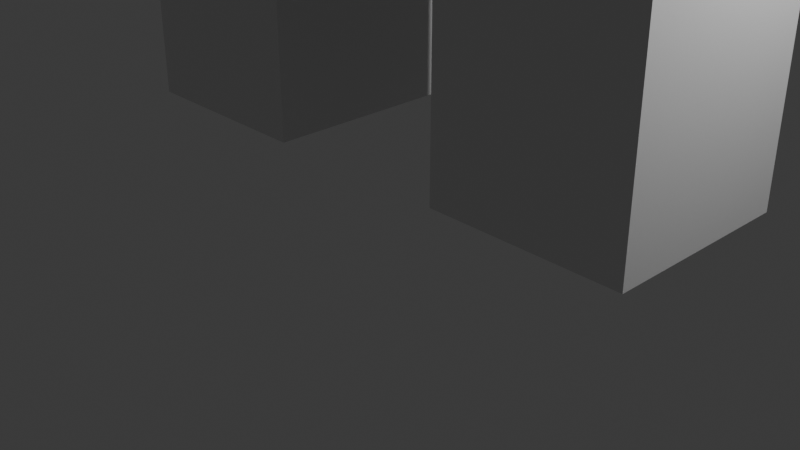 # Source: scraper.blend  (saved by Blender 4.3.34; exported with 4.5.12 LTS)
import bpy
from mathutils import Matrix  # noqa: F401  (used for matrix-valued properties, if any)

bpy.ops.wm.read_factory_settings(use_empty=True)
scene = bpy.context.scene
scene.name = 'Scene'

# ---- collections
col_body = bpy.data.collections.new('body'); scene.collection.children.link(col_body)
col_collection = bpy.data.collections.new('Collection'); scene.collection.children.link(col_collection)

# ---- materials (node trees are filled in below, after node groups)
mat_material = bpy.data.materials.new('Material')
mat_material.alpha_threshold = 0.0
mat_material.roughness = 0.5
mat_material.line_color = (0.0, 0.0, 0.0, 1.0)
mat_material_002 = bpy.data.materials.new('Material.002')
mat_material_002.alpha_threshold = 0.0
mat_material_002.roughness = 0.5
mat_material_002.line_color = (0.0, 0.0, 0.0, 1.0)

# ---- material node trees
mat_material.use_nodes = True; mat_material.node_tree.nodes.clear()
_N = mat_material.node_tree.nodes; _L = mat_material.node_tree.links
n0 = _N.new('ShaderNodeOutputMaterial'); n0.name = 'Material Output'; n0.location = (300, 300)
n1 = _N.new('ShaderNodeBsdfPrincipled'); n1.name = 'Principled BSDF'; n1.location = (10, 300)
n1.inputs[3].default_value = 1.45
_L.new(n1.outputs[0], n0.inputs[0])
n0.is_active_output = True
mat_material_002.use_nodes = True; mat_material_002.node_tree.nodes.clear()
_N = mat_material_002.node_tree.nodes; _L = mat_material_002.node_tree.links
n0 = _N.new('ShaderNodeOutputMaterial'); n0.name = 'Material Output'; n0.location = (300, 300)
n1 = _N.new('ShaderNodeBsdfPrincipled'); n1.name = 'Principled BSDF'; n1.location = (10, 300)
n1.inputs[3].default_value = 1.45
_L.new(n1.outputs[0], n0.inputs[0])
n0.is_active_output = True

# ---- world
world_world = bpy.data.worlds.new('World'); scene.world = world_world
world_world.use_nodes = True; world_world.node_tree.nodes.clear()
_N = world_world.node_tree.nodes; _L = world_world.node_tree.links
n0 = _N.new('ShaderNodeOutputWorld'); n0.name = 'World Output'; n0.location = (300, 300)
n1 = _N.new('ShaderNodeBackground'); n1.name = 'Background'; n1.location = (10, 300)
n1.inputs[0].default_value = (0.05088, 0.05088, 0.05088, 1.0)
_L.new(n1.outputs[0], n0.inputs[0])
n0.is_active_output = True
world_world.color = (0.05088, 0.05088, 0.05088)
world_world.sun_shadow_jitter_overblur = 0.0

# ---- cameras
cam_camera = bpy.data.cameras.new('Camera')
cam_camera.clip_end = 100.0
cam_camera.ortho_scale = 7.314

# ---- lights
light_light = bpy.data.lights.new('Light', 'POINT')
light_light.energy = 1000.0
light_light.shadow_soft_size = 0.1

# ---- meshes
me_cube = bpy.data.meshes.new('Cube')
me_cube.from_pydata([(1.0, 1.0, 1.0), (1.0, 1.0, -1.0), (1.0, -1.0, 1.0), (1.0, -1.0, -1.0), (-1.0, 1.0, 1.0), (-1.0, 1.0, -1.0), (-1.0, -1.0, 1.0), (-1.0, -1.0, -1.0)], [], [(0, 4, 6, 2), (3, 2, 6, 7), (7, 6, 4, 5), (5, 1, 3, 7), (1, 0, 2, 3), (5, 4, 0, 1)])
_uv = me_cube.uv_layers.new(name='UVMap')
_uv.uv.foreach_set('vector', [0.625, 0.5, 0.875, 0.5, 0.875, 0.75, 0.625, 0.75, 0.375, 0.75, 0.625, 0.75, 0.625, 1.0, 0.375, 1.0, 0.375, 0.0, 0.625, 0.0, 0.625, 0.25, 0.375, 0.25, 0.125, 0.5, 0.375, 0.5, 0.375, 0.75, 0.125, 0.75, 0.375, 0.5, 0.625, 0.5, 0.625, 0.75, 0.375, 0.75, 0.375, 0.25, 0.625, 0.25, 0.625, 0.5, 0.375, 0.5])
me_cube.materials.append(mat_material)
me_cube.use_mirror_vertex_groups = False
me_cube.update()
me_cube_002 = bpy.data.meshes.new('Cube.002')
me_cube_002.from_pydata([(1.0, 1.0, 1.0), (1.0, 1.0, -1.0), (1.0, -1.0, 1.0), (1.0, -1.0, -1.0), (-1.0, 1.0, 1.0), (-1.0, 1.0, -1.0), (-1.0, -1.0, 1.0), (-1.0, -1.0, -1.0)], [], [(0, 4, 6, 2), (3, 2, 6, 7), (7, 6, 4, 5), (5, 1, 3, 7), (1, 0, 2, 3), (5, 4, 0, 1)])
_uv = me_cube_002.uv_layers.new(name='UVMap')
_uv.uv.foreach_set('vector', [0.625, 0.5, 0.875, 0.5, 0.875, 0.75, 0.625, 0.75, 0.375, 0.75, 0.625, 0.75, 0.625, 1.0, 0.375, 1.0, 0.375, 0.0, 0.625, 0.0, 0.625, 0.25, 0.375, 0.25, 0.125, 0.5, 0.375, 0.5, 0.375, 0.75, 0.125, 0.75, 0.375, 0.5, 0.625, 0.5, 0.625, 0.75, 0.375, 0.75, 0.375, 0.25, 0.625, 0.25, 0.625, 0.5, 0.375, 0.5])
me_cube_002.materials.append(mat_material_002)
me_cube_002.use_mirror_vertex_groups = False
me_cube_002.update()
me_cube_003 = bpy.data.meshes.new('Cube.003')
me_cube_003.from_pydata([(-0.947, -0.9802, -1.079), (-0.947, -0.9802, 1.079), (-0.947, 0.9802, -1.079), (-0.947, 0.9802, 1.079), (0.947, -0.9802, -1.079), (0.947, -0.9802, 1.079), (0.947, 0.9802, -1.079), (0.947, 0.9802, 1.079)], [], [(0, 1, 3, 2), (2, 3, 7, 6), (6, 7, 5, 4), (4, 5, 1, 0), (2, 6, 4, 0), (7, 3, 1, 5)])
_uv = me_cube_003.uv_layers.new(name='UVMap')
_uv.uv.foreach_set('vector', [0.375, 0.0, 0.625, 0.0, 0.625, 0.25, 0.375, 0.25, 0.375, 0.25, 0.625, 0.25, 0.625, 0.5, 0.375, 0.5, 0.375, 0.5, 0.625, 0.5, 0.625, 0.75, 0.375, 0.75, 0.375, 0.75, 0.625, 0.75, 0.625, 1.0, 0.375, 1.0, 0.125, 0.5, 0.375, 0.5, 0.375, 0.75, 0.125, 0.75, 0.625, 0.5, 0.875, 0.5, 0.875, 0.75, 0.625, 0.75])
me_cube_003.update()
me_cube_004 = bpy.data.meshes.new('Cube.004')
me_cube_004.from_pydata([(-0.947, -0.9802, -1.079), (-0.947, -0.9802, 1.079), (-0.947, 0.9802, -1.079), (-0.947, 0.9802, 1.079), (0.947, -0.9802, -1.079), (0.947, -0.9802, 1.079), (0.947, 0.9802, -1.079), (0.947, 0.9802, 1.079)], [], [(0, 1, 3, 2), (2, 3, 7, 6), (6, 7, 5, 4), (4, 5, 1, 0), (2, 6, 4, 0), (7, 3, 1, 5)])
_uv = me_cube_004.uv_layers.new(name='UVMap')
_uv.uv.foreach_set('vector', [0.375, 0.0, 0.625, 0.0, 0.625, 0.25, 0.375, 0.25, 0.375, 0.25, 0.625, 0.25, 0.625, 0.5, 0.375, 0.5, 0.375, 0.5, 0.625, 0.5, 0.625, 0.75, 0.375, 0.75, 0.375, 0.75, 0.625, 0.75, 0.625, 1.0, 0.375, 1.0, 0.125, 0.5, 0.375, 0.5, 0.375, 0.75, 0.125, 0.75, 0.625, 0.5, 0.875, 0.5, 0.875, 0.75, 0.625, 0.75])
me_cube_004.update()
me_cube_007 = bpy.data.meshes.new('Cube.007')
me_cube_007.from_pydata([(-0.9294, -1.011, -3.934), (-0.9294, -1.011, 3.934), (-0.9294, 1.011, -3.934), (-0.9294, 1.011, 3.934), (0.9294, -1.011, -3.934), (0.9294, -1.011, 3.934), (0.9294, 1.011, -3.934), (0.9294, 1.011, 3.934)], [], [(0, 1, 3, 2), (2, 3, 7, 6), (6, 7, 5, 4), (4, 5, 1, 0), (2, 6, 4, 0), (7, 3, 1, 5)])
_uv = me_cube_007.uv_layers.new(name='UVMap')
_uv.uv.foreach_set('vector', [0.375, 0.0, 0.625, 0.0, 0.625, 0.25, 0.375, 0.25, 0.375, 0.25, 0.625, 0.25, 0.625, 0.5, 0.375, 0.5, 0.375, 0.5, 0.625, 0.5, 0.625, 0.75, 0.375, 0.75, 0.375, 0.75, 0.625, 0.75, 0.625, 1.0, 0.375, 1.0, 0.125, 0.5, 0.375, 0.5, 0.375, 0.75, 0.125, 0.75, 0.625, 0.5, 0.875, 0.5, 0.875, 0.75, 0.625, 0.75])
me_cube_007.update()
me_cube_008 = bpy.data.meshes.new('Cube.008')
me_cube_008.from_pydata([(-0.9294, -1.011, -3.934), (-0.9294, -1.011, 3.934), (-0.9294, 1.011, -3.934), (-0.9294, 1.011, 3.934), (0.9294, -1.011, -3.934), (0.9294, -1.011, 3.934), (0.9294, 1.011, -3.934), (0.9294, 1.011, 3.934)], [], [(0, 1, 3, 2), (2, 3, 7, 6), (6, 7, 5, 4), (4, 5, 1, 0), (2, 6, 4, 0), (7, 3, 1, 5)])
_uv = me_cube_008.uv_layers.new(name='UVMap')
_uv.uv.foreach_set('vector', [0.375, 0.0, 0.625, 0.0, 0.625, 0.25, 0.375, 0.25, 0.375, 0.25, 0.625, 0.25, 0.625, 0.5, 0.375, 0.5, 0.375, 0.5, 0.625, 0.5, 0.625, 0.75, 0.375, 0.75, 0.375, 0.75, 0.625, 0.75, 0.625, 1.0, 0.375, 1.0, 0.125, 0.5, 0.375, 0.5, 0.375, 0.75, 0.125, 0.75, 0.625, 0.5, 0.875, 0.5, 0.875, 0.75, 0.625, 0.75])
me_cube_008.update()
me_cube_009 = bpy.data.meshes.new('Cube.009')
me_cube_009.from_pydata([(-0.9294, -1.011, -3.934), (-0.9294, -1.011, 3.934), (-0.9294, 1.011, -3.934), (-0.9294, 1.011, 3.934), (0.9294, -1.011, -3.934), (0.9294, -1.011, 3.934), (0.9294, 1.011, -3.934), (0.9294, 1.011, 3.934)], [], [(0, 1, 3, 2), (2, 3, 7, 6), (6, 7, 5, 4), (4, 5, 1, 0), (2, 6, 4, 0), (7, 3, 1, 5)])
_uv = me_cube_009.uv_layers.new(name='UVMap')
_uv.uv.foreach_set('vector', [0.375, 0.0, 0.625, 0.0, 0.625, 0.25, 0.375, 0.25, 0.375, 0.25, 0.625, 0.25, 0.625, 0.5, 0.375, 0.5, 0.375, 0.5, 0.625, 0.5, 0.625, 0.75, 0.375, 0.75, 0.375, 0.75, 0.625, 0.75, 0.625, 1.0, 0.375, 1.0, 0.125, 0.5, 0.375, 0.5, 0.375, 0.75, 0.125, 0.75, 0.625, 0.5, 0.875, 0.5, 0.875, 0.75, 0.625, 0.75])
me_cube_009.update()
me_cube_010 = bpy.data.meshes.new('Cube.010')
me_cube_010.from_pydata([(-0.9294, -1.011, -3.934), (-0.9294, -1.011, 3.934), (-0.9294, 1.011, -3.934), (-0.9294, 1.011, 3.934), (0.9294, -1.011, -3.934), (0.9294, -1.011, 3.934), (0.9294, 1.011, -3.934), (0.9294, 1.011, 3.934)], [], [(0, 1, 3, 2), (2, 3, 7, 6), (6, 7, 5, 4), (4, 5, 1, 0), (2, 6, 4, 0), (7, 3, 1, 5)])
_uv = me_cube_010.uv_layers.new(name='UVMap')
_uv.uv.foreach_set('vector', [0.375, 0.0, 0.625, 0.0, 0.625, 0.25, 0.375, 0.25, 0.375, 0.25, 0.625, 0.25, 0.625, 0.5, 0.375, 0.5, 0.375, 0.5, 0.625, 0.5, 0.625, 0.75, 0.375, 0.75, 0.375, 0.75, 0.625, 0.75, 0.625, 1.0, 0.375, 1.0, 0.125, 0.5, 0.375, 0.5, 0.375, 0.75, 0.125, 0.75, 0.625, 0.5, 0.875, 0.5, 0.875, 0.75, 0.625, 0.75])
me_cube_010.update()
me_cube_016 = bpy.data.meshes.new('Cube.016')
me_cube_016.from_pydata([(-0.9294, -1.011, -3.934), (-0.9294, -1.011, 3.934), (-0.9294, 1.011, -3.934), (-0.9294, 1.011, 3.934), (0.9294, -1.011, -3.934), (0.9294, -1.011, 3.934), (0.9294, 1.011, -3.934), (0.9294, 1.011, 3.934)], [], [(0, 1, 3, 2), (2, 3, 7, 6), (6, 7, 5, 4), (4, 5, 1, 0), (2, 6, 4, 0), (7, 3, 1, 5)])
_uv = me_cube_016.uv_layers.new(name='UVMap')
_uv.uv.foreach_set('vector', [0.375, 0.0, 0.625, 0.0, 0.625, 0.25, 0.375, 0.25, 0.375, 0.25, 0.625, 0.25, 0.625, 0.5, 0.375, 0.5, 0.375, 0.5, 0.625, 0.5, 0.625, 0.75, 0.375, 0.75, 0.375, 0.75, 0.625, 0.75, 0.625, 1.0, 0.375, 1.0, 0.125, 0.5, 0.375, 0.5, 0.375, 0.75, 0.125, 0.75, 0.625, 0.5, 0.875, 0.5, 0.875, 0.75, 0.625, 0.75])
me_cube_016.update()
me_cube_012 = bpy.data.meshes.new('Cube.012')
me_cube_012.from_pydata([(-0.9294, -1.011, -3.934), (-0.9294, -1.011, 3.934), (-0.9294, 1.011, -3.934), (-0.9294, 1.011, 3.934), (0.9294, -1.011, -3.934), (0.9294, -1.011, 3.934), (0.9294, 1.011, -3.934), (0.9294, 1.011, 3.934)], [], [(0, 1, 3, 2), (2, 3, 7, 6), (6, 7, 5, 4), (4, 5, 1, 0), (2, 6, 4, 0), (7, 3, 1, 5)])
_uv = me_cube_012.uv_layers.new(name='UVMap')
_uv.uv.foreach_set('vector', [0.375, 0.0, 0.625, 0.0, 0.625, 0.25, 0.375, 0.25, 0.375, 0.25, 0.625, 0.25, 0.625, 0.5, 0.375, 0.5, 0.375, 0.5, 0.625, 0.5, 0.625, 0.75, 0.375, 0.75, 0.375, 0.75, 0.625, 0.75, 0.625, 1.0, 0.375, 1.0, 0.125, 0.5, 0.375, 0.5, 0.375, 0.75, 0.125, 0.75, 0.625, 0.5, 0.875, 0.5, 0.875, 0.75, 0.625, 0.75])
me_cube_012.update()
me_cube_015 = bpy.data.meshes.new('Cube.015')
me_cube_015.from_pydata([(-0.9294, -1.011, -3.934), (-0.9294, -1.011, 3.934), (-0.9294, 1.011, -3.934), (-0.9294, 1.011, 3.934), (0.9294, -1.011, -3.934), (0.9294, -1.011, 3.934), (0.9294, 1.011, -3.934), (0.9294, 1.011, 3.934)], [], [(0, 1, 3, 2), (2, 3, 7, 6), (6, 7, 5, 4), (4, 5, 1, 0), (2, 6, 4, 0), (7, 3, 1, 5)])
_uv = me_cube_015.uv_layers.new(name='UVMap')
_uv.uv.foreach_set('vector', [0.375, 0.0, 0.625, 0.0, 0.625, 0.25, 0.375, 0.25, 0.375, 0.25, 0.625, 0.25, 0.625, 0.5, 0.375, 0.5, 0.375, 0.5, 0.625, 0.5, 0.625, 0.75, 0.375, 0.75, 0.375, 0.75, 0.625, 0.75, 0.625, 1.0, 0.375, 1.0, 0.125, 0.5, 0.375, 0.5, 0.375, 0.75, 0.125, 0.75, 0.625, 0.5, 0.875, 0.5, 0.875, 0.75, 0.625, 0.75])
me_cube_015.update()
me_cube_017 = bpy.data.meshes.new('Cube.017')
me_cube_017.from_pydata([(-0.9294, -1.011, -3.934), (-0.9294, -1.011, 3.934), (-0.9294, 1.011, -3.934), (-0.9294, 1.011, 3.934), (0.9294, -1.011, -3.934), (0.9294, -1.011, 3.934), (0.9294, 1.011, -3.934), (0.9294, 1.011, 3.934)], [], [(0, 1, 3, 2), (2, 3, 7, 6), (6, 7, 5, 4), (4, 5, 1, 0), (2, 6, 4, 0), (7, 3, 1, 5)])
_uv = me_cube_017.uv_layers.new(name='UVMap')
_uv.uv.foreach_set('vector', [0.375, 0.0, 0.625, 0.0, 0.625, 0.25, 0.375, 0.25, 0.375, 0.25, 0.625, 0.25, 0.625, 0.5, 0.375, 0.5, 0.375, 0.5, 0.625, 0.5, 0.625, 0.75, 0.375, 0.75, 0.375, 0.75, 0.625, 0.75, 0.625, 1.0, 0.375, 1.0, 0.125, 0.5, 0.375, 0.5, 0.375, 0.75, 0.125, 0.75, 0.625, 0.5, 0.875, 0.5, 0.875, 0.75, 0.625, 0.75])
me_cube_017.update()
me_cube_018 = bpy.data.meshes.new('Cube.018')
me_cube_018.from_pydata([(-0.9294, -1.011, -3.934), (-0.9294, -1.011, 3.934), (-0.9294, 1.011, -3.934), (-0.9294, 1.011, 3.934), (0.9294, -1.011, -3.934), (0.9294, -1.011, 3.934), (0.9294, 1.011, -3.934), (0.9294, 1.011, 3.934)], [], [(0, 1, 3, 2), (2, 3, 7, 6), (6, 7, 5, 4), (4, 5, 1, 0), (2, 6, 4, 0), (7, 3, 1, 5)])
_uv = me_cube_018.uv_layers.new(name='UVMap')
_uv.uv.foreach_set('vector', [0.375, 0.0, 0.625, 0.0, 0.625, 0.25, 0.375, 0.25, 0.375, 0.25, 0.625, 0.25, 0.625, 0.5, 0.375, 0.5, 0.375, 0.5, 0.625, 0.5, 0.625, 0.75, 0.375, 0.75, 0.375, 0.75, 0.625, 0.75, 0.625, 1.0, 0.375, 1.0, 0.125, 0.5, 0.375, 0.5, 0.375, 0.75, 0.125, 0.75, 0.625, 0.5, 0.875, 0.5, 0.875, 0.75, 0.625, 0.75])
me_cube_018.update()
me_cube_019 = bpy.data.meshes.new('Cube.019')
me_cube_019.from_pydata([(-0.9294, -1.011, -3.934), (-0.9294, -1.011, 3.934), (-0.9294, 1.011, -3.934), (-0.9294, 1.011, 3.934), (0.9294, -1.011, -3.934), (0.9294, -1.011, 3.934), (0.9294, 1.011, -3.934), (0.9294, 1.011, 3.934)], [], [(0, 1, 3, 2), (2, 3, 7, 6), (6, 7, 5, 4), (4, 5, 1, 0), (2, 6, 4, 0), (7, 3, 1, 5)])
_uv = me_cube_019.uv_layers.new(name='UVMap')
_uv.uv.foreach_set('vector', [0.375, 0.0, 0.625, 0.0, 0.625, 0.25, 0.375, 0.25, 0.375, 0.25, 0.625, 0.25, 0.625, 0.5, 0.375, 0.5, 0.375, 0.5, 0.625, 0.5, 0.625, 0.75, 0.375, 0.75, 0.375, 0.75, 0.625, 0.75, 0.625, 1.0, 0.375, 1.0, 0.125, 0.5, 0.375, 0.5, 0.375, 0.75, 0.125, 0.75, 0.625, 0.5, 0.875, 0.5, 0.875, 0.75, 0.625, 0.75])
me_cube_019.update()
me_cube_020 = bpy.data.meshes.new('Cube.020')
me_cube_020.from_pydata([(-0.9294, -1.011, -3.934), (-0.9294, -1.011, 3.934), (-0.9294, 1.011, -3.934), (-0.9294, 1.011, 3.934), (0.9294, -1.011, -3.934), (0.9294, -1.011, 3.934), (0.9294, 1.011, -3.934), (0.9294, 1.011, 3.934)], [], [(0, 1, 3, 2), (2, 3, 7, 6), (6, 7, 5, 4), (4, 5, 1, 0), (2, 6, 4, 0), (7, 3, 1, 5)])
_uv = me_cube_020.uv_layers.new(name='UVMap')
_uv.uv.foreach_set('vector', [0.375, 0.0, 0.625, 0.0, 0.625, 0.25, 0.375, 0.25, 0.375, 0.25, 0.625, 0.25, 0.625, 0.5, 0.375, 0.5, 0.375, 0.5, 0.625, 0.5, 0.625, 0.75, 0.375, 0.75, 0.375, 0.75, 0.625, 0.75, 0.625, 1.0, 0.375, 1.0, 0.125, 0.5, 0.375, 0.5, 0.375, 0.75, 0.125, 0.75, 0.625, 0.5, 0.875, 0.5, 0.875, 0.75, 0.625, 0.75])
me_cube_020.update()
me_cube_021 = bpy.data.meshes.new('Cube.021')
me_cube_021.from_pydata([(-0.9294, -1.011, -3.934), (-0.9294, -1.011, 3.934), (-0.9294, 1.011, -3.934), (-0.9294, 1.011, 3.934), (0.9294, -1.011, -3.934), (0.9294, -1.011, 3.934), (0.9294, 1.011, -3.934), (0.9294, 1.011, 3.934)], [], [(0, 1, 3, 2), (2, 3, 7, 6), (6, 7, 5, 4), (4, 5, 1, 0), (2, 6, 4, 0), (7, 3, 1, 5)])
_uv = me_cube_021.uv_layers.new(name='UVMap')
_uv.uv.foreach_set('vector', [0.375, 0.0, 0.625, 0.0, 0.625, 0.25, 0.375, 0.25, 0.375, 0.25, 0.625, 0.25, 0.625, 0.5, 0.375, 0.5, 0.375, 0.5, 0.625, 0.5, 0.625, 0.75, 0.375, 0.75, 0.375, 0.75, 0.625, 0.75, 0.625, 1.0, 0.375, 1.0, 0.125, 0.5, 0.375, 0.5, 0.375, 0.75, 0.125, 0.75, 0.625, 0.5, 0.875, 0.5, 0.875, 0.75, 0.625, 0.75])
me_cube_021.update()
me_cube_022 = bpy.data.meshes.new('Cube.022')
me_cube_022.from_pydata([(-0.9294, -1.011, -3.934), (-0.9294, -1.011, 3.934), (-0.9294, 1.011, -3.934), (-0.9294, 1.011, 3.934), (0.9294, -1.011, -3.934), (0.9294, -1.011, 3.934), (0.9294, 1.011, -3.934), (0.9294, 1.011, 3.934)], [], [(0, 1, 3, 2), (2, 3, 7, 6), (6, 7, 5, 4), (4, 5, 1, 0), (2, 6, 4, 0), (7, 3, 1, 5)])
_uv = me_cube_022.uv_layers.new(name='UVMap')
_uv.uv.foreach_set('vector', [0.375, 0.0, 0.625, 0.0, 0.625, 0.25, 0.375, 0.25, 0.375, 0.25, 0.625, 0.25, 0.625, 0.5, 0.375, 0.5, 0.375, 0.5, 0.625, 0.5, 0.625, 0.75, 0.375, 0.75, 0.375, 0.75, 0.625, 0.75, 0.625, 1.0, 0.375, 1.0, 0.125, 0.5, 0.375, 0.5, 0.375, 0.75, 0.125, 0.75, 0.625, 0.5, 0.875, 0.5, 0.875, 0.75, 0.625, 0.75])
me_cube_022.update()
me_cube_023 = bpy.data.meshes.new('Cube.023')
me_cube_023.from_pydata([(-0.9294, -1.011, -3.934), (-0.9294, -1.011, 3.934), (-0.9294, 1.011, -3.934), (-0.9294, 1.011, 3.934), (0.9294, -1.011, -3.934), (0.9294, -1.011, 3.934), (0.9294, 1.011, -3.934), (0.9294, 1.011, 3.934)], [], [(0, 1, 3, 2), (2, 3, 7, 6), (6, 7, 5, 4), (4, 5, 1, 0), (2, 6, 4, 0), (7, 3, 1, 5)])
_uv = me_cube_023.uv_layers.new(name='UVMap')
_uv.uv.foreach_set('vector', [0.375, 0.0, 0.625, 0.0, 0.625, 0.25, 0.375, 0.25, 0.375, 0.25, 0.625, 0.25, 0.625, 0.5, 0.375, 0.5, 0.375, 0.5, 0.625, 0.5, 0.625, 0.75, 0.375, 0.75, 0.375, 0.75, 0.625, 0.75, 0.625, 1.0, 0.375, 1.0, 0.125, 0.5, 0.375, 0.5, 0.375, 0.75, 0.125, 0.75, 0.625, 0.5, 0.875, 0.5, 0.875, 0.75, 0.625, 0.75])
me_cube_023.update()
me_cube_024 = bpy.data.meshes.new('Cube.024')
me_cube_024.from_pydata([(-0.9294, -1.011, -3.934), (-0.9294, -1.011, 3.934), (-0.9294, 1.011, -3.934), (-0.9294, 1.011, 3.934), (0.9294, -1.011, -3.934), (0.9294, -1.011, 3.934), (0.9294, 1.011, -3.934), (0.9294, 1.011, 3.934)], [], [(0, 1, 3, 2), (2, 3, 7, 6), (6, 7, 5, 4), (4, 5, 1, 0), (2, 6, 4, 0), (7, 3, 1, 5)])
_uv = me_cube_024.uv_layers.new(name='UVMap')
_uv.uv.foreach_set('vector', [0.375, 0.0, 0.625, 0.0, 0.625, 0.25, 0.375, 0.25, 0.375, 0.25, 0.625, 0.25, 0.625, 0.5, 0.375, 0.5, 0.375, 0.5, 0.625, 0.5, 0.625, 0.75, 0.375, 0.75, 0.375, 0.75, 0.625, 0.75, 0.625, 1.0, 0.375, 1.0, 0.125, 0.5, 0.375, 0.5, 0.375, 0.75, 0.125, 0.75, 0.625, 0.5, 0.875, 0.5, 0.875, 0.75, 0.625, 0.75])
me_cube_024.update()
me_cube_025 = bpy.data.meshes.new('Cube.025')
me_cube_025.from_pydata([(-0.9294, -1.011, -3.934), (-0.9294, -1.011, 3.934), (-0.9294, 1.011, -3.934), (-0.9294, 1.011, 3.934), (0.9294, -1.011, -3.934), (0.9294, -1.011, 3.934), (0.9294, 1.011, -3.934), (0.9294, 1.011, 3.934)], [], [(0, 1, 3, 2), (2, 3, 7, 6), (6, 7, 5, 4), (4, 5, 1, 0), (2, 6, 4, 0), (7, 3, 1, 5)])
_uv = me_cube_025.uv_layers.new(name='UVMap')
_uv.uv.foreach_set('vector', [0.375, 0.0, 0.625, 0.0, 0.625, 0.25, 0.375, 0.25, 0.375, 0.25, 0.625, 0.25, 0.625, 0.5, 0.375, 0.5, 0.375, 0.5, 0.625, 0.5, 0.625, 0.75, 0.375, 0.75, 0.375, 0.75, 0.625, 0.75, 0.625, 1.0, 0.375, 1.0, 0.125, 0.5, 0.375, 0.5, 0.375, 0.75, 0.125, 0.75, 0.625, 0.5, 0.875, 0.5, 0.875, 0.75, 0.625, 0.75])
me_cube_025.update()
me_cube_026 = bpy.data.meshes.new('Cube.026')
me_cube_026.from_pydata([(-0.9294, -1.011, -3.934), (-0.9294, -1.011, 3.934), (-0.9294, 1.011, -3.934), (-0.9294, 1.011, 3.934), (0.9294, -1.011, -3.934), (0.9294, -1.011, 3.934), (0.9294, 1.011, -3.934), (0.9294, 1.011, 3.934)], [], [(0, 1, 3, 2), (2, 3, 7, 6), (6, 7, 5, 4), (4, 5, 1, 0), (2, 6, 4, 0), (7, 3, 1, 5)])
_uv = me_cube_026.uv_layers.new(name='UVMap')
_uv.uv.foreach_set('vector', [0.375, 0.0, 0.625, 0.0, 0.625, 0.25, 0.375, 0.25, 0.375, 0.25, 0.625, 0.25, 0.625, 0.5, 0.375, 0.5, 0.375, 0.5, 0.625, 0.5, 0.625, 0.75, 0.375, 0.75, 0.375, 0.75, 0.625, 0.75, 0.625, 1.0, 0.375, 1.0, 0.125, 0.5, 0.375, 0.5, 0.375, 0.75, 0.125, 0.75, 0.625, 0.5, 0.875, 0.5, 0.875, 0.75, 0.625, 0.75])
me_cube_026.update()
me_cube_027 = bpy.data.meshes.new('Cube.027')
me_cube_027.from_pydata([(-0.9294, -1.011, -3.934), (-0.9294, -1.011, 3.934), (-0.9294, 1.011, -3.934), (-0.9294, 1.011, 3.934), (0.9294, -1.011, -3.934), (0.9294, -1.011, 3.934), (0.9294, 1.011, -3.934), (0.9294, 1.011, 3.934)], [], [(0, 1, 3, 2), (2, 3, 7, 6), (6, 7, 5, 4), (4, 5, 1, 0), (2, 6, 4, 0), (7, 3, 1, 5)])
_uv = me_cube_027.uv_layers.new(name='UVMap')
_uv.uv.foreach_set('vector', [0.375, 0.0, 0.625, 0.0, 0.625, 0.25, 0.375, 0.25, 0.375, 0.25, 0.625, 0.25, 0.625, 0.5, 0.375, 0.5, 0.375, 0.5, 0.625, 0.5, 0.625, 0.75, 0.375, 0.75, 0.375, 0.75, 0.625, 0.75, 0.625, 1.0, 0.375, 1.0, 0.125, 0.5, 0.375, 0.5, 0.375, 0.75, 0.125, 0.75, 0.625, 0.5, 0.875, 0.5, 0.875, 0.75, 0.625, 0.75])
me_cube_027.update()
me_cube_028 = bpy.data.meshes.new('Cube.028')
me_cube_028.from_pydata([(-0.9294, -1.011, -3.934), (-0.9294, -1.011, 3.934), (-0.9294, 1.011, -3.934), (-0.9294, 1.011, 3.934), (0.9294, -1.011, -3.934), (0.9294, -1.011, 3.934), (0.9294, 1.011, -3.934), (0.9294, 1.011, 3.934)], [], [(0, 1, 3, 2), (2, 3, 7, 6), (6, 7, 5, 4), (4, 5, 1, 0), (2, 6, 4, 0), (7, 3, 1, 5)])
_uv = me_cube_028.uv_layers.new(name='UVMap')
_uv.uv.foreach_set('vector', [0.375, 0.0, 0.625, 0.0, 0.625, 0.25, 0.375, 0.25, 0.375, 0.25, 0.625, 0.25, 0.625, 0.5, 0.375, 0.5, 0.375, 0.5, 0.625, 0.5, 0.625, 0.75, 0.375, 0.75, 0.375, 0.75, 0.625, 0.75, 0.625, 1.0, 0.375, 1.0, 0.125, 0.5, 0.375, 0.5, 0.375, 0.75, 0.125, 0.75, 0.625, 0.5, 0.875, 0.5, 0.875, 0.75, 0.625, 0.75])
_ca = me_cube_028.color_attributes.new('Attribute', 'BYTE_COLOR', 'CORNER')
_ca.data.foreach_set('color', [1.0, 1.0, 1.0, 1.0, 1.0, 1.0, 1.0, 1.0, 1.0, 1.0, 1.0, 1.0, 1.0, 1.0, 1.0, 1.0, 1.0, 1.0, 1.0, 1.0, 1.0, 1.0, 1.0, 1.0, 1.0, 1.0, 1.0, 1.0, 1.0, 1.0, 1.0, 1.0, 1.0, 1.0, 1.0, 1.0, 1.0, 1.0, 1.0, 1.0, 1.0, 1.0, 1.0, 1.0, 1.0, 1.0, 1.0, 1.0, 1.0, 1.0, 1.0, 1.0, 1.0, 1.0, 1.0, 1.0, 1.0, 1.0, 1.0, 1.0, 1.0, 1.0, 1.0, 1.0, 1.0, 1.0, 1.0, 1.0, 1.0, 1.0, 1.0, 1.0, 1.0, 1.0, 1.0, 1.0, 1.0, 1.0, 1.0, 1.0, 1.0, 1.0, 1.0, 1.0, 1.0, 1.0, 1.0, 1.0, 1.0, 1.0, 1.0, 1.0, 1.0, 1.0, 1.0, 1.0])
me_cube_028.update()
me_cube_029 = bpy.data.meshes.new('Cube.029')
me_cube_029.from_pydata([(-0.9294, -1.011, -3.934), (-0.9294, -1.011, 3.934), (-0.9294, 1.011, -3.934), (-0.9294, 1.011, 3.934), (0.9294, -1.011, -3.934), (0.9294, -1.011, 3.934), (0.9294, 1.011, -3.934), (0.9294, 1.011, 3.934)], [], [(0, 1, 3, 2), (2, 3, 7, 6), (6, 7, 5, 4), (4, 5, 1, 0), (2, 6, 4, 0), (7, 3, 1, 5)])
_uv = me_cube_029.uv_layers.new(name='UVMap')
_uv.uv.foreach_set('vector', [0.375, 0.0, 0.625, 0.0, 0.625, 0.25, 0.375, 0.25, 0.375, 0.25, 0.625, 0.25, 0.625, 0.5, 0.375, 0.5, 0.375, 0.5, 0.625, 0.5, 0.625, 0.75, 0.375, 0.75, 0.375, 0.75, 0.625, 0.75, 0.625, 1.0, 0.375, 1.0, 0.125, 0.5, 0.375, 0.5, 0.375, 0.75, 0.125, 0.75, 0.625, 0.5, 0.875, 0.5, 0.875, 0.75, 0.625, 0.75])
_ca = me_cube_029.color_attributes.new('Attribute', 'BYTE_COLOR', 'CORNER')
_ca.data.foreach_set('color', [1.0, 1.0, 1.0, 1.0, 1.0, 1.0, 1.0, 1.0, 1.0, 1.0, 1.0, 1.0, 1.0, 1.0, 1.0, 1.0, 1.0, 1.0, 1.0, 1.0, 1.0, 1.0, 1.0, 1.0, 1.0, 1.0, 1.0, 1.0, 1.0, 1.0, 1.0, 1.0, 1.0, 1.0, 1.0, 1.0, 1.0, 1.0, 1.0, 1.0, 1.0, 1.0, 1.0, 1.0, 1.0, 1.0, 1.0, 1.0, 1.0, 1.0, 1.0, 1.0, 1.0, 1.0, 1.0, 1.0, 1.0, 1.0, 1.0, 1.0, 1.0, 1.0, 1.0, 1.0, 1.0, 1.0, 1.0, 1.0, 1.0, 1.0, 1.0, 1.0, 1.0, 1.0, 1.0, 1.0, 1.0, 1.0, 1.0, 1.0, 1.0, 1.0, 1.0, 1.0, 1.0, 1.0, 1.0, 1.0, 1.0, 1.0, 1.0, 1.0, 1.0, 1.0, 1.0, 1.0])
me_cube_029.update()
me_cube_030 = bpy.data.meshes.new('Cube.030')
me_cube_030.from_pydata([(-0.9294, -1.011, -3.934), (-0.9294, -1.011, 3.934), (-0.9294, 1.011, -3.934), (-0.9294, 1.011, 3.934), (0.9294, -1.011, -3.934), (0.9294, -1.011, 3.934), (0.9294, 1.011, -3.934), (0.9294, 1.011, 3.934)], [], [(0, 1, 3, 2), (2, 3, 7, 6), (6, 7, 5, 4), (4, 5, 1, 0), (2, 6, 4, 0), (7, 3, 1, 5)])
_uv = me_cube_030.uv_layers.new(name='UVMap')
_uv.uv.foreach_set('vector', [0.375, 0.0, 0.625, 0.0, 0.625, 0.25, 0.375, 0.25, 0.375, 0.25, 0.625, 0.25, 0.625, 0.5, 0.375, 0.5, 0.375, 0.5, 0.625, 0.5, 0.625, 0.75, 0.375, 0.75, 0.375, 0.75, 0.625, 0.75, 0.625, 1.0, 0.375, 1.0, 0.125, 0.5, 0.375, 0.5, 0.375, 0.75, 0.125, 0.75, 0.625, 0.5, 0.875, 0.5, 0.875, 0.75, 0.625, 0.75])
_ca = me_cube_030.color_attributes.new('Attribute', 'BYTE_COLOR', 'CORNER')
_ca.data.foreach_set('color', [1.0, 1.0, 1.0, 1.0, 1.0, 1.0, 1.0, 1.0, 1.0, 1.0, 1.0, 1.0, 1.0, 1.0, 1.0, 1.0, 1.0, 1.0, 1.0, 1.0, 1.0, 1.0, 1.0, 1.0, 1.0, 1.0, 1.0, 1.0, 1.0, 1.0, 1.0, 1.0, 1.0, 1.0, 1.0, 1.0, 1.0, 1.0, 1.0, 1.0, 1.0, 1.0, 1.0, 1.0, 1.0, 1.0, 1.0, 1.0, 1.0, 1.0, 1.0, 1.0, 1.0, 1.0, 1.0, 1.0, 1.0, 1.0, 1.0, 1.0, 1.0, 1.0, 1.0, 1.0, 1.0, 1.0, 1.0, 1.0, 1.0, 1.0, 1.0, 1.0, 1.0, 1.0, 1.0, 1.0, 1.0, 1.0, 1.0, 1.0, 1.0, 1.0, 1.0, 1.0, 1.0, 1.0, 1.0, 1.0, 1.0, 1.0, 1.0, 1.0, 1.0, 1.0, 1.0, 1.0])
me_cube_030.update()

# ---- objects
ob_cube = bpy.data.objects.new('Cube', me_cube)
ob_cube_001 = bpy.data.objects.new('Cube.001', me_cube_002)
ob_cube_002 = bpy.data.objects.new('Cube.002', me_cube_003)
ob_cube_003 = bpy.data.objects.new('Cube.003', me_cube_004)
ob_cube_004 = bpy.data.objects.new('Cube.004', me_cube_007)
ob_cube_005 = bpy.data.objects.new('Cube.005', me_cube_008)
ob_cube_006 = bpy.data.objects.new('Cube.006', me_cube_009)
ob_cube_007 = bpy.data.objects.new('Cube.007', me_cube_010)
ob_cube_008 = bpy.data.objects.new('Cube.008', me_cube_016)
ob_cube_009 = bpy.data.objects.new('Cube.009', me_cube_012)
ob_cube_010 = bpy.data.objects.new('Cube.010', me_cube_015)
ob_cube_011 = bpy.data.objects.new('Cube.011', me_cube_017)
ob_cube_012 = bpy.data.objects.new('Cube.012', me_cube_018)
ob_cube_013 = bpy.data.objects.new('Cube.013', me_cube_019)
ob_cube_014 = bpy.data.objects.new('Cube.014', me_cube_020)
ob_cube_015 = bpy.data.objects.new('Cube.015', me_cube_021)
ob_cube_016 = bpy.data.objects.new('Cube.016', me_cube_022)
ob_cube_017 = bpy.data.objects.new('Cube.017', me_cube_023)
ob_cube_018 = bpy.data.objects.new('Cube.018', me_cube_024)
ob_cube_019 = bpy.data.objects.new('Cube.019', me_cube_025)
ob_cube_020 = bpy.data.objects.new('Cube.020', me_cube_026)
ob_cube_021 = bpy.data.objects.new('Cube.021', me_cube_027)
ob_cube_022 = bpy.data.objects.new('Cube.022', me_cube_028)
ob_cube_023 = bpy.data.objects.new('Cube.023', me_cube_029)
ob_cube_024 = bpy.data.objects.new('Cube.024', me_cube_030)
ob_light = bpy.data.objects.new('Light', light_light)
ob_camera = bpy.data.objects.new('Camera', cam_camera)

# ---- transforms, parenting, visibility, modifiers, constraints
ob_cube.location = (-2.0, 0.0, 6.0)
ob_cube.scale = (1.0, 1.0, 5.06)
ob_cube.lock_rotations_4d = False
ob_cube.empty_display_type = 'ARROWS'
ob_cube.lineart.crease_threshold = 0.0
ob_cube_001.location = (2.0, 0.0, 6.0)
ob_cube_001.scale = (1.0, 1.0, 5.06)
ob_cube_001.lock_rotations_4d = False
ob_cube_001.empty_display_type = 'ARROWS'
ob_cube_001.lineart.crease_threshold = 0.0
ob_cube_002.location = (0.0, 0.0, 12.0)
ob_cube_002.scale = (3.176, 1.042, 1.042)
ob_cube_003.location = (0.0, 0.0, 12.0)
ob_cube_003.scale = (3.176, 1.042, 1.042)
ob_cube_004.location = (0.07059, 0.5, 17.57)
ob_cube_004.scale = (1.175, 0.3828, 1.255)
ob_cube_005.location = (2.0, 0.5, 17.06)
ob_cube_005.scale = (1.0, 0.3894, 0.1418)
ob_cube_006.location = (-2.0, 0.5, 17.06)
ob_cube_006.scale = (1.0, 0.3894, 0.1418)
ob_cube_007.location = (2.0, 0.5, 19.0)
ob_cube_007.scale = (1.0, 0.3894, 0.1418)
ob_cube_008.location = (-2.5, -0.9291, 19.0)
ob_cube_008.rotation_euler = (0.0, 0.0, 1.571)
ob_cube_008.scale = (1.0, 0.3894, 0.1418)
ob_cube_009.location = (-2.5, -0.9291, 19.0)
ob_cube_009.rotation_euler = (0.0, 0.0, 1.571)
ob_cube_009.scale = (1.0, 0.3894, 0.1418)
ob_cube_010.location = (-2.0, 0.3076, 19.0)
ob_cube_010.scale = (1.0, 0.3894, 0.1418)
ob_cube_011.location = (-2.5, -0.8143, 16.94)
ob_cube_011.rotation_euler = (0.0, 0.0, 1.571)
ob_cube_011.scale = (1.0, 0.3894, 0.1418)
ob_cube_012.location = (-2.0, -1.89, 17.06)
ob_cube_012.scale = (1.0, 0.3894, 0.1418)
ob_cube_013.location = (-2.0, -2.165, 19.0)
ob_cube_013.scale = (1.0, 0.3894, 0.1418)
ob_cube_014.location = (2.414, -0.7899, 19.0)
ob_cube_014.rotation_euler = (0.0, 0.0, 1.571)
ob_cube_014.scale = (1.0, 0.3894, 0.1418)
ob_cube_015.location = (1.843, -2.165, 19.0)
ob_cube_015.scale = (1.0, 0.3894, 0.1418)
ob_cube_016.location = (2.416, -0.8143, 16.94)
ob_cube_016.rotation_euler = (0.0, 0.0, 1.571)
ob_cube_016.scale = (1.0, 0.3894, 0.1418)
ob_cube_017.location = (1.845, -1.89, 17.06)
ob_cube_017.scale = (1.0, 0.3894, 0.1418)
ob_cube_018.location = (0.007809, -0.9291, 17.92)
ob_cube_018.rotation_euler = (0.0, 0.0, 1.571)
ob_cube_018.scale = (1.079, 0.9717, 0.2806)
ob_cube_019.location = (0.136, 0.3076, 20.29)
ob_cube_019.scale = (4.474, 0.3894, 0.1418)
ob_cube_020.location = (-4.573, 0.3076, 15.0)
ob_cube_020.scale = (0.5731, 0.3894, 1.458)
ob_cube_021.location = (4.708, 0.3076, 15.0)
ob_cube_021.scale = (0.5731, 0.3894, 1.459)
ob_cube_022.location = (0.007809, 0.1942, 22.48)
ob_cube_022.rotation_euler = (0.0, 0.0, 1.571)
ob_cube_022.scale = (2.05, 2.009, 0.1285)
ob_cube_023.location = (-1.835, 0.1942, 23.49)
ob_cube_023.rotation_euler = (0.0, 0.0, 1.571)
ob_cube_023.scale = (2.05, 0.2573, 0.1285)
ob_cube_024.location = (1.785, 0.1942, 23.49)
ob_cube_024.rotation_euler = (0.0, 0.0, 1.571)
ob_cube_024.scale = (2.05, 0.2573, 0.1285)
ob_light.location = (4.0, 1.0, 6.0)
ob_light.rotation_euler = (0.6503, 0.05522, 1.866)
ob_light.lock_rotations_4d = False
ob_light.empty_display_type = 'ARROWS'
ob_light.color = (0.0, 0.0, 0.0, 0.0)
ob_light.lineart.crease_threshold = 0.0
ob_camera.location = (7.0, -7.0, 5.0)
ob_camera.rotation_euler = (1.109, -0.0, 0.8149)
ob_camera.lock_rotations_4d = False
ob_camera.empty_display_type = 'ARROWS'
ob_camera.color = (0.0, 0.0, 0.0, 0.0)
ob_camera.display_type = 'WIRE'
ob_camera.lineart.crease_threshold = 0.0

# ---- collection membership
col_body.objects.link(ob_cube)
col_body.objects.link(ob_cube_001)
col_body.objects.link(ob_cube_002)
col_body.objects.link(ob_cube_003)
col_body.objects.link(ob_cube_004)
col_body.objects.link(ob_cube_005)
col_body.objects.link(ob_cube_006)
col_body.objects.link(ob_cube_007)
col_body.objects.link(ob_cube_008)
col_body.objects.link(ob_cube_009)
col_body.objects.link(ob_cube_010)
col_body.objects.link(ob_cube_011)
col_body.objects.link(ob_cube_012)
col_body.objects.link(ob_cube_013)
col_body.objects.link(ob_cube_014)
col_body.objects.link(ob_cube_015)
col_body.objects.link(ob_cube_016)
col_body.objects.link(ob_cube_017)
col_body.objects.link(ob_cube_018)
col_body.objects.link(ob_cube_019)
col_body.objects.link(ob_cube_020)
col_body.objects.link(ob_cube_021)
col_body.objects.link(ob_cube_022)
col_body.objects.link(ob_cube_023)
col_body.objects.link(ob_cube_024)
col_collection.objects.link(ob_light)
col_collection.objects.link(ob_camera)

# ---- scene / render settings (as saved in the file)
scene.camera = ob_camera
scene.frame_start = 1; scene.frame_end = 250; scene.frame_set(40)
scene.render.engine = 'BLENDER_EEVEE_NEXT'
bpy.context.view_layer.update()
